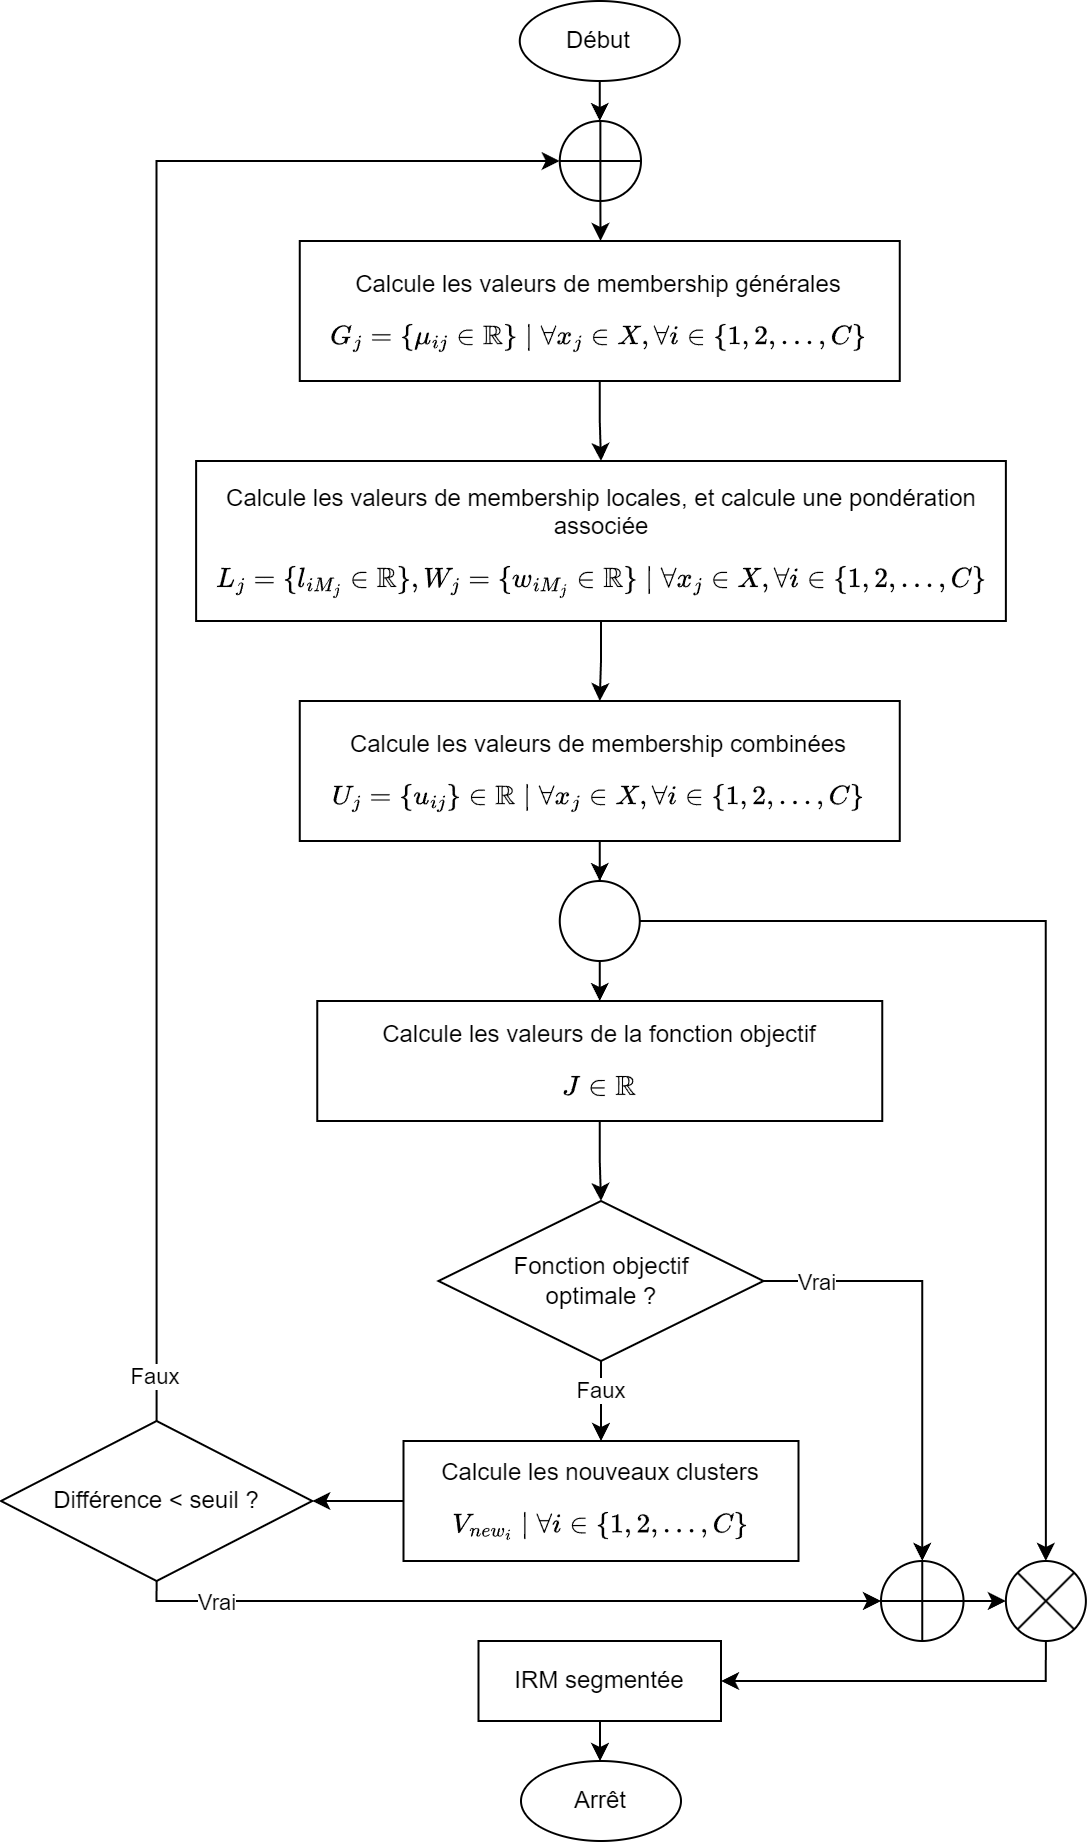

The diagram above was exported from draw.io. Its source (the exported page's mxGraphModel, read from the mxfile embedded in the PNG):
<mxGraphModel dx="1313" dy="776" grid="1" gridSize="10" guides="1" tooltips="1" connect="1" arrows="1" fold="1" page="1" pageScale="1" pageWidth="827" pageHeight="1169" math="1" shadow="0">
  <root>
    <mxCell id="WIyWlLk6GJQsqaUBKTNV-0" />
    <mxCell id="WIyWlLk6GJQsqaUBKTNV-1" parent="WIyWlLk6GJQsqaUBKTNV-0" />
    <mxCell id="LFshwn0Ff7j0tCdY09gB-49" value="" style="edgeStyle=orthogonalEdgeStyle;rounded=0;orthogonalLoop=1;jettySize=auto;html=1;" parent="WIyWlLk6GJQsqaUBKTNV-1" source="LFshwn0Ff7j0tCdY09gB-0" target="LFshwn0Ff7j0tCdY09gB-48" edge="1">
      <mxGeometry relative="1" as="geometry" />
    </mxCell>
    <mxCell id="LFshwn0Ff7j0tCdY09gB-0" value="Début" style="ellipse;whiteSpace=wrap;html=1;" parent="WIyWlLk6GJQsqaUBKTNV-1" vertex="1">
      <mxGeometry x="379.38" y="120" width="80" height="40" as="geometry" />
    </mxCell>
    <mxCell id="LFshwn0Ff7j0tCdY09gB-4" value="" style="edgeStyle=orthogonalEdgeStyle;rounded=0;orthogonalLoop=1;jettySize=auto;html=1;" parent="WIyWlLk6GJQsqaUBKTNV-1" source="LFshwn0Ff7j0tCdY09gB-1" target="LFshwn0Ff7j0tCdY09gB-3" edge="1">
      <mxGeometry relative="1" as="geometry" />
    </mxCell>
    <mxCell id="LFshwn0Ff7j0tCdY09gB-1" value="Calcule les valeurs de membership générales&lt;br&gt;$$G_j = \{\mu_{ij} \in \mathbb{R}\} \mid \forall x_j \in X, \forall i \in \{1,2,...,C\}$$" style="whiteSpace=wrap;html=1;verticalAlign=middle;spacingTop=12;" parent="WIyWlLk6GJQsqaUBKTNV-1" vertex="1">
      <mxGeometry x="269.38" y="240" width="300" height="70" as="geometry" />
    </mxCell>
    <mxCell id="LFshwn0Ff7j0tCdY09gB-11" value="" style="edgeStyle=orthogonalEdgeStyle;rounded=0;orthogonalLoop=1;jettySize=auto;html=1;" parent="WIyWlLk6GJQsqaUBKTNV-1" source="LFshwn0Ff7j0tCdY09gB-3" target="LFshwn0Ff7j0tCdY09gB-10" edge="1">
      <mxGeometry relative="1" as="geometry" />
    </mxCell>
    <mxCell id="LFshwn0Ff7j0tCdY09gB-3" value="Calcule les valeurs de membership locales, et calcule une pondération associée&lt;br&gt;$$L_j= \{l_{iM_j} \in \mathbb{R}\}, W_j = \{w_{iM_j} \in \mathbb{R}\} \mid \forall x_j \in X, \forall i \in \{1,2,...,C\}$$" style="whiteSpace=wrap;html=1;spacingTop=12;" parent="WIyWlLk6GJQsqaUBKTNV-1" vertex="1">
      <mxGeometry x="217.56" y="350" width="404.88" height="80" as="geometry" />
    </mxCell>
    <mxCell id="LFshwn0Ff7j0tCdY09gB-24" value="" style="edgeStyle=orthogonalEdgeStyle;rounded=0;orthogonalLoop=1;jettySize=auto;html=1;" parent="WIyWlLk6GJQsqaUBKTNV-1" source="LFshwn0Ff7j0tCdY09gB-10" target="LFshwn0Ff7j0tCdY09gB-23" edge="1">
      <mxGeometry relative="1" as="geometry" />
    </mxCell>
    <mxCell id="LFshwn0Ff7j0tCdY09gB-10" value="Calcule les valeurs de membership combinées&lt;br&gt;$$U_j = \{u_{ij}\} \in \mathbb{R} \mid \forall x_j \in X, \forall i \in \{1,2,...,C\}$$" style="whiteSpace=wrap;html=1;spacingTop=12;" parent="WIyWlLk6GJQsqaUBKTNV-1" vertex="1">
      <mxGeometry x="269.38" y="470" width="300" height="70" as="geometry" />
    </mxCell>
    <mxCell id="LFshwn0Ff7j0tCdY09gB-16" value="" style="edgeStyle=orthogonalEdgeStyle;rounded=0;orthogonalLoop=1;jettySize=auto;html=1;" parent="WIyWlLk6GJQsqaUBKTNV-1" source="LFshwn0Ff7j0tCdY09gB-12" target="LFshwn0Ff7j0tCdY09gB-15" edge="1">
      <mxGeometry relative="1" as="geometry" />
    </mxCell>
    <mxCell id="LFshwn0Ff7j0tCdY09gB-12" value="Calcule les valeurs de la fonction objectif&lt;br&gt;$$J \in \mathbb{R}$$" style="whiteSpace=wrap;html=1;spacingTop=12;" parent="WIyWlLk6GJQsqaUBKTNV-1" vertex="1">
      <mxGeometry x="278.13" y="620" width="282.5" height="60" as="geometry" />
    </mxCell>
    <mxCell id="LFshwn0Ff7j0tCdY09gB-33" value="" style="edgeStyle=orthogonalEdgeStyle;rounded=0;orthogonalLoop=1;jettySize=auto;html=1;" parent="WIyWlLk6GJQsqaUBKTNV-1" source="LFshwn0Ff7j0tCdY09gB-15" target="LFshwn0Ff7j0tCdY09gB-32" edge="1">
      <mxGeometry relative="1" as="geometry" />
    </mxCell>
    <mxCell id="LFshwn0Ff7j0tCdY09gB-34" value="Faux" style="edgeLabel;html=1;align=center;verticalAlign=middle;resizable=0;points=[];" parent="LFshwn0Ff7j0tCdY09gB-33" vertex="1" connectable="0">
      <mxGeometry x="-0.3738" relative="1" as="geometry">
        <mxPoint x="-1" y="2" as="offset" />
      </mxGeometry>
    </mxCell>
    <mxCell id="LFshwn0Ff7j0tCdY09gB-53" style="edgeStyle=orthogonalEdgeStyle;rounded=0;orthogonalLoop=1;jettySize=auto;html=1;exitX=1;exitY=0.5;exitDx=0;exitDy=0;entryX=0.5;entryY=0;entryDx=0;entryDy=0;" parent="WIyWlLk6GJQsqaUBKTNV-1" source="LFshwn0Ff7j0tCdY09gB-15" target="TsPeEVxIqd-z6GiVTvfl-0" edge="1">
      <mxGeometry relative="1" as="geometry">
        <mxPoint x="600" y="760" as="targetPoint" />
      </mxGeometry>
    </mxCell>
    <mxCell id="LFshwn0Ff7j0tCdY09gB-55" value="Vrai" style="edgeLabel;html=1;align=center;verticalAlign=middle;resizable=0;points=[];" parent="LFshwn0Ff7j0tCdY09gB-53" vertex="1" connectable="0">
      <mxGeometry x="-0.2481" y="-3" relative="1" as="geometry">
        <mxPoint x="-50" y="-3" as="offset" />
      </mxGeometry>
    </mxCell>
    <mxCell id="LFshwn0Ff7j0tCdY09gB-15" value="Fonction objectif&lt;br&gt;optimale ?" style="rhombus;whiteSpace=wrap;html=1;spacingTop=0;" parent="WIyWlLk6GJQsqaUBKTNV-1" vertex="1">
      <mxGeometry x="338.75" y="720" width="162.5" height="80" as="geometry" />
    </mxCell>
    <mxCell id="LFshwn0Ff7j0tCdY09gB-56" style="edgeStyle=orthogonalEdgeStyle;rounded=0;orthogonalLoop=1;jettySize=auto;html=1;exitX=0.5;exitY=1;exitDx=0;exitDy=0;entryX=1;entryY=0.5;entryDx=0;entryDy=0;" parent="WIyWlLk6GJQsqaUBKTNV-1" source="LFshwn0Ff7j0tCdY09gB-22" target="LFshwn0Ff7j0tCdY09gB-27" edge="1">
      <mxGeometry relative="1" as="geometry">
        <mxPoint x="520" y="1000" as="targetPoint" />
        <Array as="points">
          <mxPoint x="642" y="960" />
        </Array>
      </mxGeometry>
    </mxCell>
    <mxCell id="LFshwn0Ff7j0tCdY09gB-22" value="" style="shape=sumEllipse;perimeter=ellipsePerimeter;whiteSpace=wrap;html=1;backgroundOutline=1;" parent="WIyWlLk6GJQsqaUBKTNV-1" vertex="1">
      <mxGeometry x="622.44" y="900" width="40" height="40" as="geometry" />
    </mxCell>
    <mxCell id="LFshwn0Ff7j0tCdY09gB-25" value="" style="edgeStyle=orthogonalEdgeStyle;rounded=0;orthogonalLoop=1;jettySize=auto;html=1;" parent="WIyWlLk6GJQsqaUBKTNV-1" source="LFshwn0Ff7j0tCdY09gB-23" target="LFshwn0Ff7j0tCdY09gB-12" edge="1">
      <mxGeometry relative="1" as="geometry" />
    </mxCell>
    <mxCell id="LFshwn0Ff7j0tCdY09gB-54" style="edgeStyle=orthogonalEdgeStyle;rounded=0;orthogonalLoop=1;jettySize=auto;html=1;exitX=1;exitY=0.5;exitDx=0;exitDy=0;entryX=0.5;entryY=0;entryDx=0;entryDy=0;" parent="WIyWlLk6GJQsqaUBKTNV-1" source="LFshwn0Ff7j0tCdY09gB-23" target="LFshwn0Ff7j0tCdY09gB-22" edge="1">
      <mxGeometry relative="1" as="geometry" />
    </mxCell>
    <mxCell id="LFshwn0Ff7j0tCdY09gB-23" value="" style="ellipse;whiteSpace=wrap;html=1;spacingTop=10;" parent="WIyWlLk6GJQsqaUBKTNV-1" vertex="1">
      <mxGeometry x="399.38" y="560" width="40" height="40" as="geometry" />
    </mxCell>
    <mxCell id="LFshwn0Ff7j0tCdY09gB-30" value="" style="edgeStyle=orthogonalEdgeStyle;rounded=0;orthogonalLoop=1;jettySize=auto;html=1;" parent="WIyWlLk6GJQsqaUBKTNV-1" source="LFshwn0Ff7j0tCdY09gB-27" target="LFshwn0Ff7j0tCdY09gB-29" edge="1">
      <mxGeometry relative="1" as="geometry" />
    </mxCell>
    <mxCell id="LFshwn0Ff7j0tCdY09gB-27" value="IRM segmentée" style="whiteSpace=wrap;html=1;" parent="WIyWlLk6GJQsqaUBKTNV-1" vertex="1">
      <mxGeometry x="358.75" y="940" width="121.25" height="40" as="geometry" />
    </mxCell>
    <mxCell id="LFshwn0Ff7j0tCdY09gB-29" value="Arrêt" style="ellipse;whiteSpace=wrap;html=1;" parent="WIyWlLk6GJQsqaUBKTNV-1" vertex="1">
      <mxGeometry x="380" y="1000" width="80" height="40" as="geometry" />
    </mxCell>
    <mxCell id="LFshwn0Ff7j0tCdY09gB-57" value="" style="edgeStyle=orthogonalEdgeStyle;rounded=0;orthogonalLoop=1;jettySize=auto;html=1;" parent="WIyWlLk6GJQsqaUBKTNV-1" source="LFshwn0Ff7j0tCdY09gB-32" target="LFshwn0Ff7j0tCdY09gB-39" edge="1">
      <mxGeometry relative="1" as="geometry" />
    </mxCell>
    <mxCell id="LFshwn0Ff7j0tCdY09gB-32" value="Calcule les nouveaux clusters&lt;br&gt;$$V_{new_i} \mid \forall i \in \{1,2,...,C\} $$" style="whiteSpace=wrap;html=1;spacingTop=10;" parent="WIyWlLk6GJQsqaUBKTNV-1" vertex="1">
      <mxGeometry x="321.25" y="840" width="197.5" height="60" as="geometry" />
    </mxCell>
    <mxCell id="LFshwn0Ff7j0tCdY09gB-52" style="edgeStyle=orthogonalEdgeStyle;rounded=0;orthogonalLoop=1;jettySize=auto;html=1;exitX=0.5;exitY=0;exitDx=0;exitDy=0;entryX=0;entryY=0.5;entryDx=0;entryDy=0;" parent="WIyWlLk6GJQsqaUBKTNV-1" source="LFshwn0Ff7j0tCdY09gB-39" target="LFshwn0Ff7j0tCdY09gB-48" edge="1">
      <mxGeometry relative="1" as="geometry" />
    </mxCell>
    <mxCell id="LFshwn0Ff7j0tCdY09gB-61" value="Faux" style="edgeLabel;html=1;align=center;verticalAlign=middle;resizable=0;points=[];" parent="LFshwn0Ff7j0tCdY09gB-52" vertex="1" connectable="0">
      <mxGeometry x="-0.9374" y="-3" relative="1" as="geometry">
        <mxPoint x="-4" y="4" as="offset" />
      </mxGeometry>
    </mxCell>
    <mxCell id="LFshwn0Ff7j0tCdY09gB-58" style="edgeStyle=orthogonalEdgeStyle;rounded=0;orthogonalLoop=1;jettySize=auto;html=1;exitX=0.5;exitY=1;exitDx=0;exitDy=0;entryX=0;entryY=0.5;entryDx=0;entryDy=0;" parent="WIyWlLk6GJQsqaUBKTNV-1" source="LFshwn0Ff7j0tCdY09gB-39" target="TsPeEVxIqd-z6GiVTvfl-0" edge="1">
      <mxGeometry relative="1" as="geometry">
        <Array as="points">
          <mxPoint x="198" y="920" />
        </Array>
      </mxGeometry>
    </mxCell>
    <mxCell id="LFshwn0Ff7j0tCdY09gB-60" value="Vrai" style="edgeLabel;html=1;align=center;verticalAlign=middle;resizable=0;points=[];" parent="LFshwn0Ff7j0tCdY09gB-58" vertex="1" connectable="0">
      <mxGeometry x="-0.762" y="1" relative="1" as="geometry">
        <mxPoint x="-4" y="1" as="offset" />
      </mxGeometry>
    </mxCell>
    <mxCell id="LFshwn0Ff7j0tCdY09gB-39" value="Différence &amp;lt; seuil ?" style="rhombus;whiteSpace=wrap;html=1;" parent="WIyWlLk6GJQsqaUBKTNV-1" vertex="1">
      <mxGeometry x="120" y="830" width="155.62" height="80" as="geometry" />
    </mxCell>
    <mxCell id="LFshwn0Ff7j0tCdY09gB-59" value="" style="edgeStyle=orthogonalEdgeStyle;rounded=0;orthogonalLoop=1;jettySize=auto;html=1;" parent="WIyWlLk6GJQsqaUBKTNV-1" source="LFshwn0Ff7j0tCdY09gB-48" target="LFshwn0Ff7j0tCdY09gB-1" edge="1">
      <mxGeometry relative="1" as="geometry" />
    </mxCell>
    <mxCell id="LFshwn0Ff7j0tCdY09gB-48" value="" style="shape=orEllipse;perimeter=ellipsePerimeter;whiteSpace=wrap;html=1;backgroundOutline=1;" parent="WIyWlLk6GJQsqaUBKTNV-1" vertex="1">
      <mxGeometry x="399.38" y="180" width="40.62" height="40" as="geometry" />
    </mxCell>
    <mxCell id="TsPeEVxIqd-z6GiVTvfl-1" value="" style="edgeStyle=orthogonalEdgeStyle;rounded=0;orthogonalLoop=1;jettySize=auto;html=1;" parent="WIyWlLk6GJQsqaUBKTNV-1" source="TsPeEVxIqd-z6GiVTvfl-0" target="LFshwn0Ff7j0tCdY09gB-22" edge="1">
      <mxGeometry relative="1" as="geometry" />
    </mxCell>
    <mxCell id="TsPeEVxIqd-z6GiVTvfl-0" value="" style="shape=orEllipse;perimeter=ellipsePerimeter;whiteSpace=wrap;html=1;backgroundOutline=1;" parent="WIyWlLk6GJQsqaUBKTNV-1" vertex="1">
      <mxGeometry x="560" y="900" width="41.25" height="40" as="geometry" />
    </mxCell>
  </root>
</mxGraphModel>